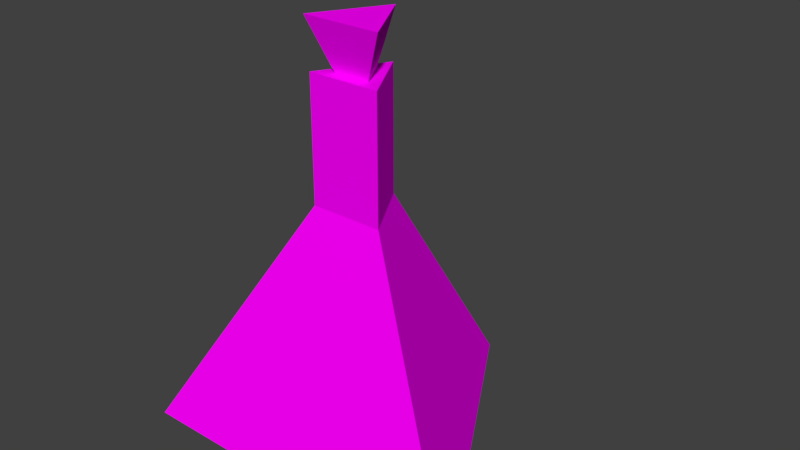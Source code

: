# Source: potion_tri.blend  (saved by Blender 2.79.0; exported with 4.5.12 LTS)
import bpy
from mathutils import Matrix  # noqa: F401  (used for matrix-valued properties, if any)

bpy.ops.wm.read_factory_settings(use_empty=True)
scene = bpy.context.scene
scene.name = 'Scene'

# ---- collections
col_collection_1 = bpy.data.collections.new('Collection 1'); scene.collection.children.link(col_collection_1)

# ---- images (referenced by path relative to the original .blend; pixels are not part of the script)
import os
ASSET_DIR = os.environ.get("B2B_ASSET_DIR", "")  # directory of the original .blend (textures are referenced by path, not embedded)
HERE = os.path.dirname(os.path.abspath(__file__))  # packed textures are extracted next to this script under _unpacked/

def load_image(name, relpath, width, height, colorspace="sRGB"):
    """Load a texture the original file referenced (path relative to the .blend, or extracted next to this script)."""
    p = next((c for c in (os.path.join(HERE, relpath), os.path.join(ASSET_DIR, relpath)) if relpath and os.path.exists(c)), "")
    if p:
        img = bpy.data.images.load(p, check_existing=True)
        img.name = name
    else:  # same state as the original file: an image datablock whose file is absent (Cycles renders it pink)
        img = bpy.data.images.new(name, width, height)
        img.source = "FILE"
        img.filepath = "//" + (relpath or name)
    img.colorspace_settings.name = colorspace
    return img
img_potion_tri = load_image('potion_tri', 'textures/potion_tri.png', 1024, 1024, 'sRGB')

# ---- materials (node trees are filled in below, after node groups)
mat_material_001 = bpy.data.materials.new('Material.001')
mat_material_001.alpha_threshold = 0.0
mat_material_001.roughness = 0.5

# ---- material node trees
mat_material_001.use_nodes = True; mat_material_001.node_tree.nodes.clear()
_N = mat_material_001.node_tree.nodes; _L = mat_material_001.node_tree.links
n0 = _N.new('ShaderNodeOutputMaterial'); n0.name = 'Material Output'; n0.location = (460, 300)
n1 = _N.new('ShaderNodeBsdfDiffuse'); n1.name = 'Diffuse BSDF'; n1.location = (10, 300)
n2 = _N.new('ShaderNodeMixShader'); n2.name = 'Mix Shader'; n2.location = (240, 301)
n3 = _N.new('ShaderNodeBsdfTransparent'); n3.name = 'Transparent BSDF'; n3.location = (2, 423)
n3.inputs[0].default_value = (0.0, 0.0, 0.0, 1.0)
n4 = _N.new('ShaderNodeTexImage'); n4.name = 'Image Texture'; n4.location = (-180, 300)
n4.width = 140
n4.image = img_potion_tri
_L.new(n1.outputs[0], n2.inputs[2])
_L.new(n4.outputs[0], n1.inputs[0])
_L.new(n2.outputs[0], n0.inputs[0])
_L.new(n3.outputs[0], n2.inputs[1])
_L.new(n4.outputs[1], n2.inputs[0])
n0.is_active_output = True

# ---- world
world_world = bpy.data.worlds.new('World'); scene.world = world_world
world_world.color = (0.05088, 0.05088, 0.05088)
world_world.use_sun_shadow = False
world_world.sun_shadow_jitter_overblur = 0.0
world_world.cycles.sampling_method = 'MANUAL'

# ---- meshes
me_circle_002 = bpy.data.meshes.new('Circle.002')
me_circle_002.from_pydata([(-5.502e-09, 0.2437, -0.1425), (-0.2111, -0.1219, -0.1425), (0.2111, -0.1219, -0.1425), (-1.663e-09, 0.05049, 0.147), (-0.04373, -0.02525, 0.147), (0.04373, -0.02525, 0.147), (-1.663e-09, 0.05049, 0.2934), (-0.04373, -0.02525, 0.2934), (0.04373, -0.02525, 0.2934), (-4.808e-10, 0.02352, 0.2934), (-0.02037, -0.01176, 0.2934), (0.02037, -0.01176, 0.2934), (-4.808e-10, 0.02352, 0.2045), (-0.02037, -0.01176, 0.2045), (0.02037, -0.01176, 0.2045), (-4.087e-10, 0.01955, 0.2826), (-0.01693, -0.009773, 0.2826), (0.01693, -0.009773, 0.2826), (-1.045e-09, 0.05469, 0.3514), (-0.04736, -0.02734, 0.3514), (0.04736, -0.02734, 0.3514)], [], [(0, 3, 5, 2), (2, 5, 4, 1), (1, 4, 3, 0), (3, 6, 8, 5), (5, 8, 7, 4), (4, 7, 6, 3), (6, 9, 11, 8), (8, 11, 10, 7), (7, 10, 9, 6), (9, 12, 14, 11), (11, 14, 13, 10), (10, 13, 12, 9), (13, 14, 12), (1, 0, 2), (15, 18, 20, 17), (17, 20, 19, 16), (16, 19, 18, 15), (19, 20, 18), (16, 15, 17)])
_uv = me_circle_002.uv_layers.new(name='UVMap')
_uv.uv.foreach_set('vector', [0.0001655, 0.7346, 0.1986, 0.4046, 0.2568, 0.3664, 0.6362, 0.3674, 0.6362, 0.3674, 0.2568, 0.3664, 0.1946, 0.3352, 0.0001655, 0.0001655, 0.0001655, 0.0001655, 0.1946, 0.3352, 0.1986, 0.4046, 0.0001655, 0.7346, 0.8132, 0.42, 0.7703, 0.4908, 0.7174, 0.5208, 0.6366, 0.5219, 0.6366, 0.5219, 0.7174, 0.5208, 0.7699, 0.5516, 0.8132, 0.6239, 0.8132, 0.6239, 0.7699, 0.5516, 0.7703, 0.4908, 0.8132, 0.42, 0.0001655, 0.735, 0.02199, 0.7707, 0.02017, 0.8448, 0.0001655, 0.8816, 0.0001655, 0.8816, 0.02017, 0.8448, 0.08531, 0.8093, 0.1271, 0.8083, 0.1271, 0.8083, 0.08531, 0.8093, 0.02199, 0.7707, 0.0001655, 0.735, 0.02199, 0.7707, 0.03456, 0.7937, 0.03356, 0.8249, 0.02017, 0.8448, 0.02017, 0.8448, 0.03356, 0.8249, 0.06108, 0.8102, 0.08531, 0.8093, 0.08531, 0.8093, 0.06108, 0.8102, 0.03456, 0.7937, 0.02199, 0.7707, 0.06108, 0.8102, 0.03356, 0.8249, 0.03456, 0.7937, 0.6366, 0.2099, 0.9998, 0.0001655, 0.9998, 0.4196, 0.7452, 0.7033, 0.7923, 0.6242, 0.7923, 0.8041, 0.7445, 0.7242, 0.7445, 0.7242, 0.7923, 0.8041, 0.6366, 0.7142, 0.7268, 0.7132, 0.7268, 0.7132, 0.6366, 0.7142, 0.7923, 0.6242, 0.7452, 0.7033, 0.1275, 0.735, 0.209, 0.782, 0.1275, 0.8291, 0.7268, 0.7132, 0.7452, 0.7033, 0.7445, 0.7242])
me_circle_002.materials.append(mat_material_001)
me_circle_002.use_remesh_preserve_volume = False
me_circle_002.use_remesh_preserve_attributes = False
me_circle_002.use_mirror_vertex_groups = False
me_circle_002.use_paint_bone_selection = False
me_circle_002.use_paint_mask = True
me_circle_002.update()

# ---- objects
ob_pocion_tri = bpy.data.objects.new('Pocion_tri', me_circle_002)

# ---- transforms, parenting, visibility, modifiers, constraints
ob_pocion_tri.location = (0.0, 0.0, 0.0)
ob_pocion_tri.lineart.crease_threshold = 0.0

# ---- collection membership
col_collection_1.objects.link(ob_pocion_tri)

# ---- scene / render settings (as saved in the file)
scene.frame_start = 1; scene.frame_end = 250; scene.frame_set(1)
scene.render.engine = 'CYCLES'
scene.render.resolution_percentage = 50
scene.render.dither_intensity = 0.0
scene.cycles.use_denoising = False
scene.cycles.samples = 128
scene.cycles.sampling_pattern = 'TABULATED_SOBOL'
scene.cycles.use_adaptive_sampling = False
scene.cycles.use_light_tree = False
scene.cycles.blur_glossy = 0.0
scene.cycles.sample_clamp_indirect = 0.0
scene.view_settings.view_transform = 'Standard'
bpy.context.view_layer.update()

# ---- added for rendering (the .blend has no active camera and no usable light): camera, sun
cam_auto = bpy.data.cameras.new('AutoCamera')
cam_auto.lens = 50.0
cam_auto.sensor_width = 36.0
cam_auto.clip_end = 1000.0
ob_auto_camera = bpy.data.objects.new('AutoCamera', cam_auto)
scene.collection.objects.link(ob_auto_camera)
ob_auto_camera.location = (0.689755, -0.766774, 0.656274)
ob_auto_camera.rotation_euler = (1.09748, -7.21219e-08, 0.694738)
scene.camera = ob_auto_camera
light_auto_sun = bpy.data.lights.new('AutoSun', 'SUN')
light_auto_sun.energy = 3.0
light_auto_sun.angle = 0.0523599
ob_auto_sun = bpy.data.objects.new('AutoSun', light_auto_sun)
scene.collection.objects.link(ob_auto_sun)
ob_auto_sun.rotation_euler = (0.872665, 0.174533, 0.523599)
bpy.context.view_layer.update()
